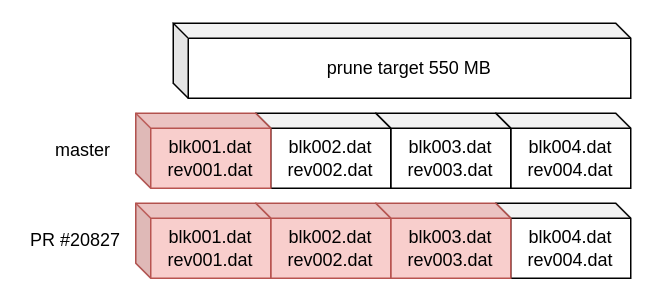

The diagram above was exported from draw.io. Its source (the exported page's mxGraphModel, read from the mxfile embedded in the PNG):
<mxGraphModel dx="567" dy="325" grid="1" gridSize="10" guides="1" tooltips="1" connect="1" arrows="1" fold="1" page="1" pageScale="1" pageWidth="827" pageHeight="1169" math="0" shadow="0">
  <root>
    <mxCell id="0" />
    <mxCell id="1" parent="0" />
    <mxCell id="9_y2MrF1fbmJkQuJc4gZ-47" value="&lt;span&gt;blk004.dat&lt;/span&gt;&lt;br&gt;&lt;span&gt;rev004.dat&lt;/span&gt;" style="shape=cube;whiteSpace=wrap;html=1;boundedLbl=1;backgroundOutline=1;darkOpacity=0.05;darkOpacity2=0.1;size=10;" vertex="1" parent="1">
      <mxGeometry x="415" y="250" width="90" height="50" as="geometry" />
    </mxCell>
    <mxCell id="9_y2MrF1fbmJkQuJc4gZ-48" value="&lt;span&gt;blk003.dat&lt;/span&gt;&lt;br&gt;&lt;span&gt;rev003.dat&lt;/span&gt;" style="shape=cube;whiteSpace=wrap;html=1;boundedLbl=1;backgroundOutline=1;darkOpacity=0.05;darkOpacity2=0.1;size=10;" vertex="1" parent="1">
      <mxGeometry x="335" y="250" width="90" height="50" as="geometry" />
    </mxCell>
    <mxCell id="9_y2MrF1fbmJkQuJc4gZ-49" value="&lt;span&gt;blk002.dat&lt;/span&gt;&lt;br&gt;&lt;span&gt;rev002.dat&lt;/span&gt;" style="shape=cube;whiteSpace=wrap;html=1;boundedLbl=1;backgroundOutline=1;darkOpacity=0.05;darkOpacity2=0.1;size=10;" vertex="1" parent="1">
      <mxGeometry x="255" y="250" width="90" height="50" as="geometry" />
    </mxCell>
    <mxCell id="9_y2MrF1fbmJkQuJc4gZ-50" value="&lt;span&gt;blk001.dat&lt;/span&gt;&lt;br&gt;&lt;span&gt;rev001.dat&lt;/span&gt;" style="shape=cube;whiteSpace=wrap;html=1;boundedLbl=1;backgroundOutline=1;darkOpacity=0.05;darkOpacity2=0.1;size=10;fillColor=#f8cecc;strokeColor=#b85450;" vertex="1" parent="1">
      <mxGeometry x="175" y="250" width="90" height="50" as="geometry" />
    </mxCell>
    <mxCell id="9_y2MrF1fbmJkQuJc4gZ-51" value="prune target 550 MB" style="shape=cube;whiteSpace=wrap;html=1;boundedLbl=1;backgroundOutline=1;darkOpacity=0.05;darkOpacity2=0.1;size=10;" vertex="1" parent="1">
      <mxGeometry x="200" y="190" width="305" height="50" as="geometry" />
    </mxCell>
    <mxCell id="9_y2MrF1fbmJkQuJc4gZ-56" value="&lt;span&gt;blk004.dat&lt;/span&gt;&lt;br&gt;&lt;span&gt;rev004.dat&lt;/span&gt;" style="shape=cube;whiteSpace=wrap;html=1;boundedLbl=1;backgroundOutline=1;darkOpacity=0.05;darkOpacity2=0.1;size=10;" vertex="1" parent="1">
      <mxGeometry x="415" y="310" width="90" height="50" as="geometry" />
    </mxCell>
    <mxCell id="9_y2MrF1fbmJkQuJc4gZ-57" value="&lt;span&gt;blk003.dat&lt;/span&gt;&lt;br&gt;&lt;span&gt;rev003.dat&lt;/span&gt;" style="shape=cube;whiteSpace=wrap;html=1;boundedLbl=1;backgroundOutline=1;darkOpacity=0.05;darkOpacity2=0.1;size=10;fillColor=#f8cecc;strokeColor=#b85450;" vertex="1" parent="1">
      <mxGeometry x="335" y="310" width="90" height="50" as="geometry" />
    </mxCell>
    <mxCell id="9_y2MrF1fbmJkQuJc4gZ-58" value="&lt;span&gt;blk002.dat&lt;/span&gt;&lt;br&gt;&lt;span&gt;rev002.dat&lt;/span&gt;" style="shape=cube;whiteSpace=wrap;html=1;boundedLbl=1;backgroundOutline=1;darkOpacity=0.05;darkOpacity2=0.1;size=10;fillColor=#f8cecc;strokeColor=#b85450;" vertex="1" parent="1">
      <mxGeometry x="255" y="310" width="90" height="50" as="geometry" />
    </mxCell>
    <mxCell id="9_y2MrF1fbmJkQuJc4gZ-59" value="&lt;span&gt;blk001.dat&lt;/span&gt;&lt;br&gt;&lt;span&gt;rev001.dat&lt;/span&gt;" style="shape=cube;whiteSpace=wrap;html=1;boundedLbl=1;backgroundOutline=1;darkOpacity=0.05;darkOpacity2=0.1;size=10;fillColor=#f8cecc;strokeColor=#b85450;" vertex="1" parent="1">
      <mxGeometry x="175" y="310" width="90" height="50" as="geometry" />
    </mxCell>
    <mxCell id="9_y2MrF1fbmJkQuJc4gZ-61" value="master" style="text;html=1;strokeColor=none;fillColor=none;align=center;verticalAlign=middle;whiteSpace=wrap;rounded=0;" vertex="1" parent="1">
      <mxGeometry x="110" y="260" width="60" height="30" as="geometry" />
    </mxCell>
    <mxCell id="9_y2MrF1fbmJkQuJc4gZ-62" value="PR #20827" style="text;html=1;strokeColor=none;fillColor=none;align=center;verticalAlign=middle;whiteSpace=wrap;rounded=0;" vertex="1" parent="1">
      <mxGeometry x="100" y="320" width="70" height="30" as="geometry" />
    </mxCell>
  </root>
</mxGraphModel>